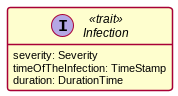

The diagram above was rendered by PlantUML. Its source (embedded in the PNG):
@startuml
!theme vibrant

interface Infection <<trait>>{
severity: Severity
timeOfTheInfection: TimeStamp
duration: DurationTime
}

hide methods

@enduml